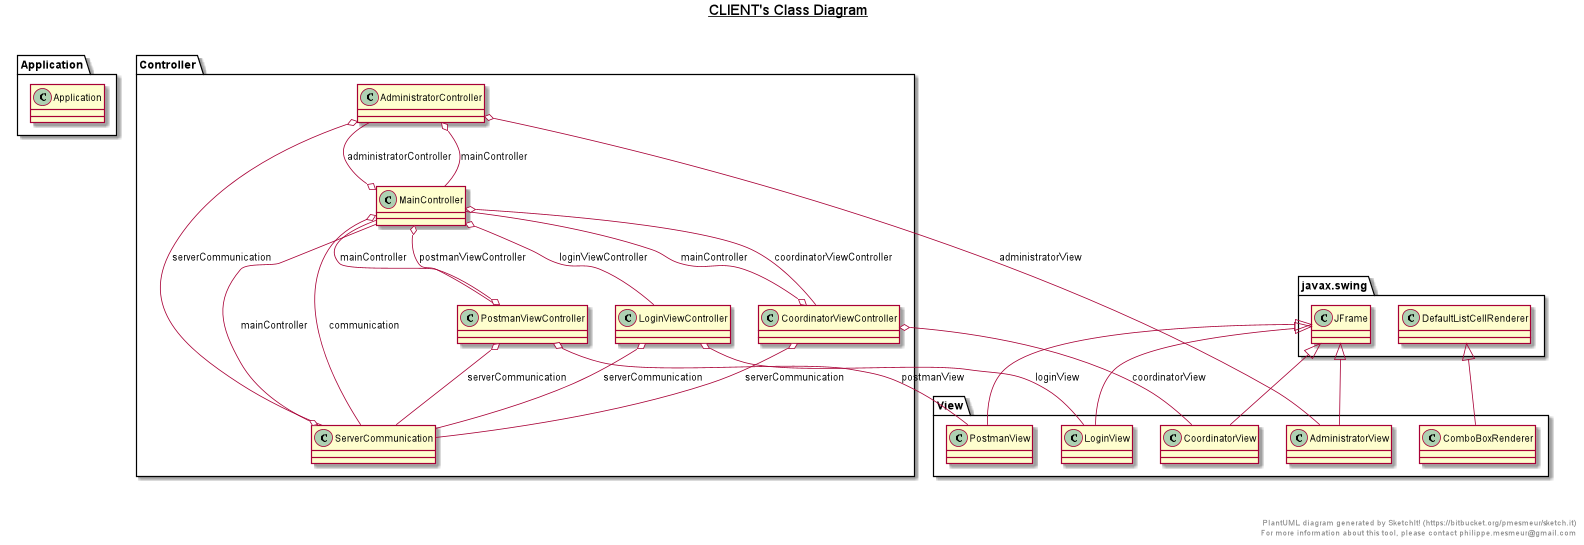

The diagram above was rendered by PlantUML. Its source (embedded in the PNG):
@startuml

title __CLIENT's Class Diagram__\n

  namespace Application {
    class Application.Application {
    }
  }
  

  namespace Controller {
    class Controller.AdministratorController {
    }
  }
  

  namespace Controller {
    class Controller.CoordinatorViewController {
    }
  }
  

  namespace Controller {
    class Controller.LoginViewController {
    }
  }
  

  namespace Controller {
    class Controller.MainController {
    }
  }
  

  namespace Controller {
    class Controller.PostmanViewController {
    }
  }
  

  namespace Controller {
    class Controller.ServerCommunication {
    }
  }
  

  namespace View {
    class View.AdministratorView {
    }
  }
  

  namespace View {
    class View.ComboBoxRenderer {
    }
  }
  

  namespace View {
    class View.CoordinatorView {
    }
  }
  

  namespace View {
    class View.LoginView {
    }
  }
  

  namespace View {
    class View.PostmanView {
    }
  }
  

  Controller.AdministratorController o-- View.AdministratorView : administratorView
  Controller.AdministratorController o-- Controller.MainController : mainController
  Controller.AdministratorController o-- Controller.ServerCommunication : serverCommunication
  Controller.CoordinatorViewController o-- Controller.MainController : mainController
  Controller.CoordinatorViewController o-- View.CoordinatorView : coordinatorView
  Controller.CoordinatorViewController o-- Controller.ServerCommunication : serverCommunication
  Controller.LoginViewController o-- View.LoginView : loginView
  Controller.LoginViewController o-- Controller.ServerCommunication : serverCommunication
  Controller.MainController o-- Controller.AdministratorController : administratorController
  Controller.MainController o-- Controller.ServerCommunication : communication
  Controller.MainController o-- Controller.CoordinatorViewController : coordinatorViewController
  Controller.MainController o-- Controller.LoginViewController : loginViewController
  Controller.MainController o-- Controller.PostmanViewController : postmanViewController
  Controller.PostmanViewController o-- Controller.MainController : mainController
  Controller.PostmanViewController o-- View.PostmanView : postmanView
  Controller.PostmanViewController o-- Controller.ServerCommunication : serverCommunication
  Controller.ServerCommunication o-- Controller.MainController : mainController
  View.AdministratorView -up-|> javax.swing.JFrame
  View.ComboBoxRenderer -up-|> javax.swing.DefaultListCellRenderer
  View.CoordinatorView -up-|> javax.swing.JFrame
  View.LoginView -up-|> javax.swing.JFrame
  View.PostmanView -up-|> javax.swing.JFrame


right footer


PlantUML diagram generated by SketchIt! (https://bitbucket.org/pmesmeur/sketch.it)
For more information about this tool, please contact philippe.mesmeur@gmail.com
endfooter

@enduml